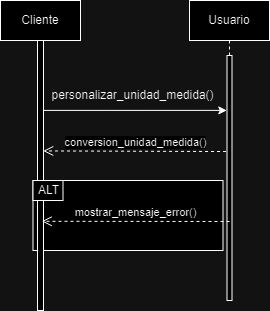

The diagram above was exported from draw.io. Its source (the exported page's mxGraphModel, read from the mxfile embedded in the PNG):
<mxGraphModel dx="1434" dy="792" grid="1" gridSize="10" guides="1" tooltips="1" connect="1" arrows="1" fold="1" page="1" pageScale="1" pageWidth="827" pageHeight="1169" math="0" shadow="0">
  <root>
    <mxCell id="0" />
    <mxCell id="1" parent="0" />
    <mxCell id="o0oH1-YP8zI91KcFzs_X-1" value="" style="rounded=0;whiteSpace=wrap;html=1;" parent="1" vertex="1">
      <mxGeometry x="133.5" y="220" width="190" height="70" as="geometry" />
    </mxCell>
    <mxCell id="o0oH1-YP8zI91KcFzs_X-22" value="" style="rounded=0;whiteSpace=wrap;html=1;" parent="1" vertex="1">
      <mxGeometry x="138" y="80" width="6" height="270" as="geometry" />
    </mxCell>
    <mxCell id="o0oH1-YP8zI91KcFzs_X-2" style="edgeStyle=orthogonalEdgeStyle;rounded=0;orthogonalLoop=1;jettySize=auto;html=1;entryX=-0.042;entryY=0.224;entryDx=0;entryDy=0;entryPerimeter=0;exitX=0.033;exitY=1.001;exitDx=0;exitDy=0;exitPerimeter=0;" parent="1" source="o0oH1-YP8zI91KcFzs_X-5" target="o0oH1-YP8zI91KcFzs_X-8" edge="1">
      <mxGeometry relative="1" as="geometry">
        <mxPoint x="136.8" y="160" as="sourcePoint" />
        <mxPoint x="320.18" y="161.39499999999998" as="targetPoint" />
        <Array as="points">
          <mxPoint x="327" y="150" />
        </Array>
      </mxGeometry>
    </mxCell>
    <mxCell id="o0oH1-YP8zI91KcFzs_X-5" value="personalizar_unidad_medida()" style="text;html=1;align=center;verticalAlign=middle;resizable=0;points=[];autosize=1;strokeColor=none;fillColor=none;rotation=0;" parent="1" vertex="1">
      <mxGeometry x="138" y="120" width="190" height="30" as="geometry" />
    </mxCell>
    <mxCell id="o0oH1-YP8zI91KcFzs_X-8" value="" style="rounded=0;whiteSpace=wrap;html=1;" parent="1" vertex="1">
      <mxGeometry x="327.5" y="95" width="5" height="245" as="geometry" />
    </mxCell>
    <mxCell id="o0oH1-YP8zI91KcFzs_X-13" value="" style="rounded=0;whiteSpace=wrap;html=1;" parent="1" vertex="1">
      <mxGeometry x="133.5" y="220" width="30" height="20" as="geometry" />
    </mxCell>
    <mxCell id="o0oH1-YP8zI91KcFzs_X-14" value="ALT" style="text;html=1;align=center;verticalAlign=middle;resizable=0;points=[];autosize=1;strokeColor=none;fillColor=none;" parent="1" vertex="1">
      <mxGeometry x="128.5" y="215" width="40" height="30" as="geometry" />
    </mxCell>
    <mxCell id="o0oH1-YP8zI91KcFzs_X-15" value="mostrar_mensaje_error()" style="html=1;verticalAlign=bottom;endArrow=open;dashed=1;endSize=8;curved=0;rounded=0;entryX=0.76;entryY=0.61;entryDx=0;entryDy=0;entryPerimeter=0;" parent="1" edge="1">
      <mxGeometry relative="1" as="geometry">
        <mxPoint x="330" y="261" as="sourcePoint" />
        <mxPoint x="142.3" y="260.8" as="targetPoint" />
      </mxGeometry>
    </mxCell>
    <mxCell id="o0oH1-YP8zI91KcFzs_X-17" value="Cliente" style="rounded=0;whiteSpace=wrap;html=1;" parent="1" vertex="1">
      <mxGeometry x="101" y="40" width="80" height="40" as="geometry" />
    </mxCell>
    <mxCell id="o0oH1-YP8zI91KcFzs_X-18" value="Usuario" style="rounded=0;whiteSpace=wrap;html=1;" parent="1" vertex="1">
      <mxGeometry x="290" y="40" width="80" height="40" as="geometry" />
    </mxCell>
    <mxCell id="o0oH1-YP8zI91KcFzs_X-21" value="" style="endArrow=none;dashed=1;html=1;rounded=0;exitX=0.5;exitY=0;exitDx=0;exitDy=0;entryX=0.5;entryY=1;entryDx=0;entryDy=0;" parent="1" source="o0oH1-YP8zI91KcFzs_X-8" target="o0oH1-YP8zI91KcFzs_X-18" edge="1">
      <mxGeometry width="50" height="50" relative="1" as="geometry">
        <mxPoint x="253.5" y="130" as="sourcePoint" />
        <mxPoint x="303.5" y="80" as="targetPoint" />
      </mxGeometry>
    </mxCell>
    <mxCell id="o0oH1-YP8zI91KcFzs_X-23" value="conversion_unidad_medida()" style="html=1;verticalAlign=bottom;endArrow=open;dashed=1;endSize=8;curved=0;rounded=0;entryX=0.956;entryY=0.409;entryDx=0;entryDy=0;entryPerimeter=0;exitX=-0.193;exitY=0.392;exitDx=0;exitDy=0;exitPerimeter=0;" parent="1" source="o0oH1-YP8zI91KcFzs_X-8" target="o0oH1-YP8zI91KcFzs_X-22" edge="1">
      <mxGeometry relative="1" as="geometry">
        <mxPoint x="323.5" y="190" as="sourcePoint" />
        <mxPoint x="243.5" y="190" as="targetPoint" />
      </mxGeometry>
    </mxCell>
  </root>
</mxGraphModel>